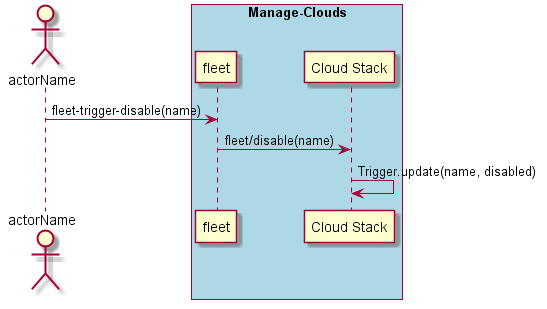

The diagram above was rendered by PlantUML. Its source (embedded in the PNG):
@startuml
Actor "actorName" as A

box "Manage-Clouds" #lightblue
participant "fleet" as S
A -> S : fleet-trigger-disable(name)
participant "Cloud Stack" as CS
S -> CS : fleet/disable(name)
CS -> CS : Trigger.update(name, disabled)
end box

@enduml